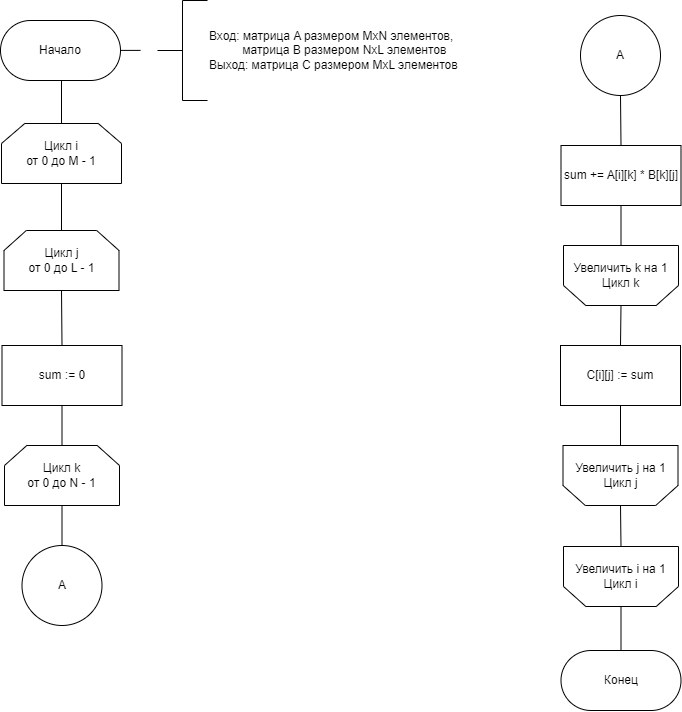

The diagram above was exported from draw.io. Its source (the exported page's mxGraphModel, read from the mxfile embedded in the PNG):
<mxGraphModel dx="2771" dy="1453" grid="1" gridSize="10" guides="1" tooltips="1" connect="1" arrows="1" fold="1" page="1" pageScale="1" pageWidth="827" pageHeight="1169" math="0" shadow="0">
  <root>
    <mxCell id="0" />
    <mxCell id="1" parent="0" />
    <mxCell id="X5SsfSqVYZB6GUv925hz-11" value="" style="endArrow=none;html=1;rounded=0;exitX=0.5;exitY=0;exitDx=0;exitDy=0;entryX=0.5;entryY=1;entryDx=0;entryDy=0;entryPerimeter=0;exitPerimeter=0;" parent="1" source="MM_FP2WcKSIJa6_mOyJG-1" edge="1">
      <mxGeometry width="50" height="50" relative="1" as="geometry">
        <mxPoint x="128" y="175" as="sourcePoint" />
        <mxPoint x="128" y="135" as="targetPoint" />
      </mxGeometry>
    </mxCell>
    <mxCell id="bMblmsqKl-Qxc3275G7P-10" value="" style="endArrow=none;html=1;rounded=0;entryX=0.5;entryY=0;entryDx=0;entryDy=0;entryPerimeter=0;exitX=0.5;exitY=0;exitDx=0;exitDy=0;" parent="1" source="rNp3QadppStF2_BXsPXw-9" target="MM_FP2WcKSIJa6_mOyJG-2" edge="1">
      <mxGeometry width="50" height="50" relative="1" as="geometry">
        <mxPoint x="692" y="701" as="sourcePoint" />
        <mxPoint x="692" y="661" as="targetPoint" />
      </mxGeometry>
    </mxCell>
    <mxCell id="MM_FP2WcKSIJa6_mOyJG-1" value="Цикл i&lt;br&gt;от 0 до M - 1" style="strokeWidth=1;html=1;shape=stencil(1VbBcoIwEP0ajjiRjFaPHWpPjhcPPa+4asaQMAlV+/eNLEwJFktjL53hkH0L7+1bsoGIp/YABUYJU5BjxF+iJFlqXThgKXJRutAtD5SYMgrPFM5nFIItMCsJO4ERsJFIGVsafcSz2JY1g1AHNMTKFxF7dvdcL55mWilHIrSyXqaVd2QglHuWXYiMjSYk81HHFBVOIccSjYd+2VsRECWvwUrjYUrrACXfUaP7k9Lb75XGYUqLkO51tcYDxVYBvtiIJR25+Wyg3jpIbx7qLqiXzdQFuOvR46lD+gaQpxvIjnuj39X22yoLuA73TaJJ5/qErU3X6dW9BjQMUqgWw9PDDJ0G/gHFdBAFmMwtjD/oxvdxieEibGx0CddX4eUkmD3GjiXeSdh7KXtGLFpwPW9NtTygWt8w+09+/WInk0fthuyQkI2eSW3xznng8Jthq9CeCeXpThu8M7o7ISV9ovtOhRuCCqVfhgr4BA==);whiteSpace=wrap;shadow=0;comic=0;direction=east;" parent="1" vertex="1">
      <mxGeometry x="68" y="178" width="120" height="60" as="geometry" />
    </mxCell>
    <mxCell id="MM_FP2WcKSIJa6_mOyJG-2" value="Увеличить i на 1&lt;br&gt;Цикл i" style="strokeWidth=1;html=1;shape=stencil(1VbBcoIwEP0ajjiRjFaPHWpPjhcPPa+4asaQMAlV+/eNLEwJFktjL53hkH0L7+1bsoGIp/YABUYJU5BjxF+iJFlqXThgKXJRutAtD5SYMgrPFM5nFIItMCsJO4ERsJFIGVsafcSz2JY1g1AHNMTKFxF7dvdcL55mWilHIrSyXqaVd2QglHuWXYiMjSYk81HHFBVOIccSjYd+2VsRECWvwUrjYUrrACXfUaP7k9Lb75XGYUqLkO51tcYDxVYBvtiIJR25+Wyg3jpIbx7qLqiXzdQFuOvR46lD+gaQpxvIjnuj39X22yoLuA73TaJJ5/qErU3X6dW9BjQMUqgWw9PDDJ0G/gHFdBAFmMwtjD/oxvdxieEibGx0CddX4eUkmD3GjiXeSdh7KXtGLFpwPW9NtTygWt8w+09+/WInk0fthuyQkI2eSW3xznng8Jthq9CeCeXpThu8M7o7ISV9ovtOhRuCCqVfhgr4BA==);whiteSpace=wrap;shadow=0;comic=0;direction=west;" parent="1" vertex="1">
      <mxGeometry x="630" y="601" width="115" height="60" as="geometry" />
    </mxCell>
    <mxCell id="MM_FP2WcKSIJa6_mOyJG-5" value="Вход: матрица A размером MxN элементов,&lt;br&gt;&amp;nbsp; &amp;nbsp; &amp;nbsp; &amp;nbsp; &amp;nbsp; матрица B размером NxL элементов&lt;br&gt;Выход: матрица C размером MxL элементов&amp;nbsp;" style="strokeWidth=1;html=1;shape=mxgraph.flowchart.annotation_2;align=left;labelPosition=right;pointerEvents=1;verticalAlign=middle;" parent="1" vertex="1">
      <mxGeometry x="224" y="55" width="50" height="100" as="geometry" />
    </mxCell>
    <mxCell id="MM_FP2WcKSIJa6_mOyJG-6" value="Начало" style="rounded=1;whiteSpace=wrap;html=1;strokeWidth=1;imageHeight=24;imageWidth=24;arcSize=50;" parent="1" vertex="1">
      <mxGeometry x="67" y="75" width="120" height="60" as="geometry" />
    </mxCell>
    <mxCell id="MM_FP2WcKSIJa6_mOyJG-7" value="" style="endArrow=none;html=1;rounded=0;entryX=1;entryY=0.5;entryDx=0;entryDy=0;" parent="1" edge="1">
      <mxGeometry width="50" height="50" relative="1" as="geometry">
        <mxPoint x="207" y="104.88999999999999" as="sourcePoint" />
        <mxPoint x="187" y="104.88999999999999" as="targetPoint" />
      </mxGeometry>
    </mxCell>
    <mxCell id="rNp3QadppStF2_BXsPXw-1" value="Цикл j&lt;br&gt;от 0 до L - 1" style="strokeWidth=1;html=1;shape=stencil(1VbBcoIwEP0ajjiRjFaPHWpPjhcPPa+4asaQMAlV+/eNLEwJFktjL53hkH0L7+1bsoGIp/YABUYJU5BjxF+iJFlqXThgKXJRutAtD5SYMgrPFM5nFIItMCsJO4ERsJFIGVsafcSz2JY1g1AHNMTKFxF7dvdcL55mWilHIrSyXqaVd2QglHuWXYiMjSYk81HHFBVOIccSjYd+2VsRECWvwUrjYUrrACXfUaP7k9Lb75XGYUqLkO51tcYDxVYBvtiIJR25+Wyg3jpIbx7qLqiXzdQFuOvR46lD+gaQpxvIjnuj39X22yoLuA73TaJJ5/qErU3X6dW9BjQMUqgWw9PDDJ0G/gHFdBAFmMwtjD/oxvdxieEibGx0CddX4eUkmD3GjiXeSdh7KXtGLFpwPW9NtTygWt8w+09+/WInk0fthuyQkI2eSW3xznng8Jthq9CeCeXpThu8M7o7ISV9ovtOhRuCCqVfhgr4BA==);whiteSpace=wrap;shadow=0;comic=0;direction=east;" parent="1" vertex="1">
      <mxGeometry x="70.5" y="285" width="115" height="60" as="geometry" />
    </mxCell>
    <mxCell id="rNp3QadppStF2_BXsPXw-2" value="Увеличить j на 1&lt;br&gt;Цикл j" style="strokeWidth=1;html=1;shape=stencil(1VbBcoIwEP0ajjiRjFaPHWpPjhcPPa+4asaQMAlV+/eNLEwJFktjL53hkH0L7+1bsoGIp/YABUYJU5BjxF+iJFlqXThgKXJRutAtD5SYMgrPFM5nFIItMCsJO4ERsJFIGVsafcSz2JY1g1AHNMTKFxF7dvdcL55mWilHIrSyXqaVd2QglHuWXYiMjSYk81HHFBVOIccSjYd+2VsRECWvwUrjYUrrACXfUaP7k9Lb75XGYUqLkO51tcYDxVYBvtiIJR25+Wyg3jpIbx7qLqiXzdQFuOvR46lD+gaQpxvIjnuj39X22yoLuA73TaJJ5/qErU3X6dW9BjQMUqgWw9PDDJ0G/gHFdBAFmMwtjD/oxvdxieEibGx0CddX4eUkmD3GjiXeSdh7KXtGLFpwPW9NtTygWt8w+09+/WInk0fthuyQkI2eSW3xznng8Jthq9CeCeXpThu8M7o7ISV9ovtOhRuCCqVfhgr4BA==);whiteSpace=wrap;shadow=0;comic=0;direction=west;" parent="1" vertex="1">
      <mxGeometry x="629.5" y="500" width="115" height="60" as="geometry" />
    </mxCell>
    <mxCell id="rNp3QadppStF2_BXsPXw-4" value="sum := 0" style="rounded=0;whiteSpace=wrap;html=1;" parent="1" vertex="1">
      <mxGeometry x="68.5" y="400" width="120" height="60" as="geometry" />
    </mxCell>
    <mxCell id="rNp3QadppStF2_BXsPXw-5" value="Цикл k&lt;br&gt;от 0 до N - 1" style="strokeWidth=1;html=1;shape=stencil(1VbBcoIwEP0ajjiRjFaPHWpPjhcPPa+4asaQMAlV+/eNLEwJFktjL53hkH0L7+1bsoGIp/YABUYJU5BjxF+iJFlqXThgKXJRutAtD5SYMgrPFM5nFIItMCsJO4ERsJFIGVsafcSz2JY1g1AHNMTKFxF7dvdcL55mWilHIrSyXqaVd2QglHuWXYiMjSYk81HHFBVOIccSjYd+2VsRECWvwUrjYUrrACXfUaP7k9Lb75XGYUqLkO51tcYDxVYBvtiIJR25+Wyg3jpIbx7qLqiXzdQFuOvR46lD+gaQpxvIjnuj39X22yoLuA73TaJJ5/qErU3X6dW9BjQMUqgWw9PDDJ0G/gHFdBAFmMwtjD/oxvdxieEibGx0CddX4eUkmD3GjiXeSdh7KXtGLFpwPW9NtTygWt8w+09+/WInk0fthuyQkI2eSW3xznng8Jthq9CeCeXpThu8M7o7ISV9ovtOhRuCCqVfhgr4BA==);whiteSpace=wrap;shadow=0;comic=0;direction=east;" parent="1" vertex="1">
      <mxGeometry x="71" y="500" width="115" height="60" as="geometry" />
    </mxCell>
    <mxCell id="rNp3QadppStF2_BXsPXw-6" value="Увеличить k на 1&lt;br&gt;Цикл k" style="strokeWidth=1;html=1;shape=stencil(1VbBcoIwEP0ajjiRjFaPHWpPjhcPPa+4asaQMAlV+/eNLEwJFktjL53hkH0L7+1bsoGIp/YABUYJU5BjxF+iJFlqXThgKXJRutAtD5SYMgrPFM5nFIItMCsJO4ERsJFIGVsafcSz2JY1g1AHNMTKFxF7dvdcL55mWilHIrSyXqaVd2QglHuWXYiMjSYk81HHFBVOIccSjYd+2VsRECWvwUrjYUrrACXfUaP7k9Lb75XGYUqLkO51tcYDxVYBvtiIJR25+Wyg3jpIbx7qLqiXzdQFuOvR46lD+gaQpxvIjnuj39X22yoLuA73TaJJ5/qErU3X6dW9BjQMUqgWw9PDDJ0G/gHFdBAFmMwtjD/oxvdxieEibGx0CddX4eUkmD3GjiXeSdh7KXtGLFpwPW9NtTygWt8w+09+/WInk0fthuyQkI2eSW3xznng8Jthq9CeCeXpThu8M7o7ISV9ovtOhRuCCqVfhgr4BA==);whiteSpace=wrap;shadow=0;comic=0;direction=west;" parent="1" vertex="1">
      <mxGeometry x="630" y="300" width="115" height="60" as="geometry" />
    </mxCell>
    <mxCell id="rNp3QadppStF2_BXsPXw-7" value="sum += A[i][k] * B[k][j]" style="rounded=0;whiteSpace=wrap;html=1;" parent="1" vertex="1">
      <mxGeometry x="627.5" y="200" width="120" height="60" as="geometry" />
    </mxCell>
    <mxCell id="rNp3QadppStF2_BXsPXw-8" value="C[i][j] := sum" style="rounded=0;whiteSpace=wrap;html=1;" parent="1" vertex="1">
      <mxGeometry x="627" y="400" width="120" height="60" as="geometry" />
    </mxCell>
    <mxCell id="rNp3QadppStF2_BXsPXw-9" value="Конец" style="rounded=1;whiteSpace=wrap;html=1;strokeWidth=1;imageHeight=24;imageWidth=24;arcSize=50;" parent="1" vertex="1">
      <mxGeometry x="627.5" y="705" width="120" height="60" as="geometry" />
    </mxCell>
    <mxCell id="rNp3QadppStF2_BXsPXw-11" value="" style="endArrow=none;html=1;rounded=0;entryX=0.5;entryY=1;entryDx=0;entryDy=0;entryPerimeter=0;exitX=0.5;exitY=0;exitDx=0;exitDy=0;exitPerimeter=0;" parent="1" source="rNp3QadppStF2_BXsPXw-1" target="MM_FP2WcKSIJa6_mOyJG-1" edge="1">
      <mxGeometry width="50" height="50" relative="1" as="geometry">
        <mxPoint x="137" y="315" as="sourcePoint" />
        <mxPoint x="187" y="265" as="targetPoint" />
      </mxGeometry>
    </mxCell>
    <mxCell id="rNp3QadppStF2_BXsPXw-13" value="" style="endArrow=none;html=1;rounded=0;entryX=0.5;entryY=0;entryDx=0;entryDy=0;exitX=0.5;exitY=1;exitDx=0;exitDy=0;exitPerimeter=0;" parent="1" source="rNp3QadppStF2_BXsPXw-1" target="rNp3QadppStF2_BXsPXw-4" edge="1">
      <mxGeometry width="50" height="50" relative="1" as="geometry">
        <mxPoint x="138" y="295.0000000000001" as="sourcePoint" />
        <mxPoint x="138" y="248.0000000000001" as="targetPoint" />
      </mxGeometry>
    </mxCell>
    <mxCell id="rNp3QadppStF2_BXsPXw-14" value="" style="endArrow=none;html=1;rounded=0;exitX=0.5;exitY=0;exitDx=0;exitDy=0;exitPerimeter=0;entryX=0.5;entryY=1;entryDx=0;entryDy=0;" parent="1" source="rNp3QadppStF2_BXsPXw-5" target="rNp3QadppStF2_BXsPXw-4" edge="1">
      <mxGeometry width="50" height="50" relative="1" as="geometry">
        <mxPoint x="138" y="355.0000000000001" as="sourcePoint" />
        <mxPoint x="157" y="475" as="targetPoint" />
      </mxGeometry>
    </mxCell>
    <mxCell id="rNp3QadppStF2_BXsPXw-19" value="" style="endArrow=none;html=1;rounded=0;strokeColor=default;exitX=0.5;exitY=0;exitDx=0;exitDy=0;entryX=0.5;entryY=0;entryDx=0;entryDy=0;entryPerimeter=0;" parent="1" source="rNp3QadppStF2_BXsPXw-8" target="rNp3QadppStF2_BXsPXw-6" edge="1">
      <mxGeometry width="50" height="50" relative="1" as="geometry">
        <mxPoint x="676" y="475" as="sourcePoint" />
        <mxPoint x="726" y="425" as="targetPoint" />
      </mxGeometry>
    </mxCell>
    <mxCell id="rNp3QadppStF2_BXsPXw-20" value="" style="endArrow=none;html=1;rounded=0;strokeColor=default;exitX=0.5;exitY=1;exitDx=0;exitDy=0;exitPerimeter=0;entryX=0.5;entryY=1;entryDx=0;entryDy=0;" parent="1" source="rNp3QadppStF2_BXsPXw-2" target="rNp3QadppStF2_BXsPXw-8" edge="1">
      <mxGeometry width="50" height="50" relative="1" as="geometry">
        <mxPoint x="676" y="525" as="sourcePoint" />
        <mxPoint x="726" y="475" as="targetPoint" />
      </mxGeometry>
    </mxCell>
    <mxCell id="rNp3QadppStF2_BXsPXw-21" value="" style="endArrow=none;html=1;rounded=0;strokeColor=default;exitX=0.5;exitY=1;exitDx=0;exitDy=0;exitPerimeter=0;entryX=0.5;entryY=0;entryDx=0;entryDy=0;entryPerimeter=0;" parent="1" source="MM_FP2WcKSIJa6_mOyJG-2" target="rNp3QadppStF2_BXsPXw-2" edge="1">
      <mxGeometry width="50" height="50" relative="1" as="geometry">
        <mxPoint x="676" y="695" as="sourcePoint" />
        <mxPoint x="726" y="645" as="targetPoint" />
      </mxGeometry>
    </mxCell>
    <mxCell id="pmZVPTtaSI0IYg63-jUH-1" value="А" style="ellipse;whiteSpace=wrap;html=1;aspect=fixed;" vertex="1" parent="1">
      <mxGeometry x="88.5" y="600" width="80" height="80" as="geometry" />
    </mxCell>
    <mxCell id="pmZVPTtaSI0IYg63-jUH-2" value="" style="endArrow=none;html=1;rounded=0;exitX=0.5;exitY=1;exitDx=0;exitDy=0;exitPerimeter=0;entryX=0.5;entryY=0;entryDx=0;entryDy=0;" edge="1" parent="1" source="rNp3QadppStF2_BXsPXw-5" target="pmZVPTtaSI0IYg63-jUH-1">
      <mxGeometry width="50" height="50" relative="1" as="geometry">
        <mxPoint x="138.5" y="510" as="sourcePoint" />
        <mxPoint x="138.5" y="470" as="targetPoint" />
      </mxGeometry>
    </mxCell>
    <mxCell id="pmZVPTtaSI0IYg63-jUH-3" value="А" style="ellipse;whiteSpace=wrap;html=1;aspect=fixed;" vertex="1" parent="1">
      <mxGeometry x="647" y="70" width="80" height="80" as="geometry" />
    </mxCell>
    <mxCell id="pmZVPTtaSI0IYg63-jUH-5" value="" style="endArrow=none;html=1;rounded=0;exitX=0.5;exitY=1;exitDx=0;exitDy=0;entryX=0.5;entryY=1;entryDx=0;entryDy=0;entryPerimeter=0;" edge="1" parent="1" source="rNp3QadppStF2_BXsPXw-7" target="rNp3QadppStF2_BXsPXw-6">
      <mxGeometry width="50" height="50" relative="1" as="geometry">
        <mxPoint x="138" y="218" as="sourcePoint" />
        <mxPoint x="138" y="175" as="targetPoint" />
      </mxGeometry>
    </mxCell>
    <mxCell id="pmZVPTtaSI0IYg63-jUH-6" value="" style="endArrow=none;html=1;rounded=0;exitX=0.5;exitY=1;exitDx=0;exitDy=0;entryX=0.5;entryY=0;entryDx=0;entryDy=0;" edge="1" parent="1" source="pmZVPTtaSI0IYg63-jUH-3" target="rNp3QadppStF2_BXsPXw-7">
      <mxGeometry width="50" height="50" relative="1" as="geometry">
        <mxPoint x="697.5" y="270" as="sourcePoint" />
        <mxPoint x="727" y="170" as="targetPoint" />
      </mxGeometry>
    </mxCell>
  </root>
</mxGraphModel>